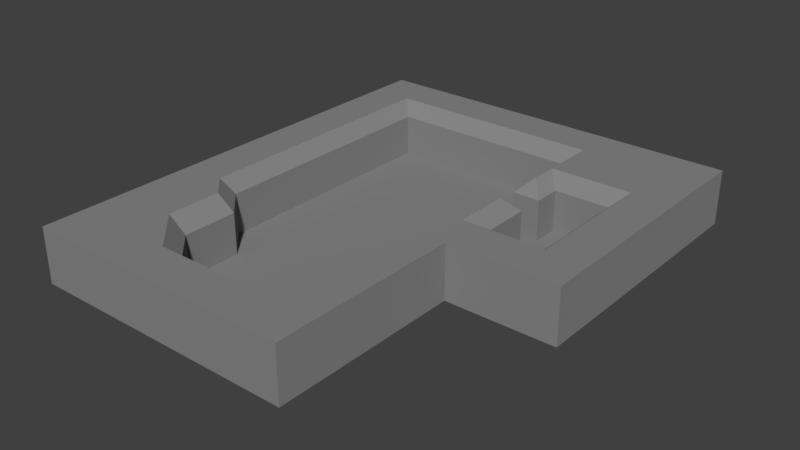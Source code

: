 # Source: World1_5.blend  (saved by Blender 2.78.0; exported with 4.5.12 LTS)
import bpy
from mathutils import Matrix  # noqa: F401  (used for matrix-valued properties, if any)

bpy.ops.wm.read_factory_settings(use_empty=True)
scene = bpy.context.scene
scene.name = 'Scene'

# ---- collections
col_collection_1 = bpy.data.collections.new('Collection 1'); scene.collection.children.link(col_collection_1)

# ---- materials (node trees are filled in below, after node groups)
mat_material = bpy.data.materials.new('Material')
mat_material.alpha_threshold = 0.0
mat_material.use_transparent_shadow = False
mat_material.diffuse_color = (0.8, 0.0, 0.0, 1.0)
mat_material.roughness = 0.5
mat_material_001 = bpy.data.materials.new('Material.001')
mat_material_001.alpha_threshold = 0.0
mat_material_001.use_transparent_shadow = False
mat_material_001.diffuse_color = (0.2529, 0.2529, 0.2529, 1.0)
mat_material_001.roughness = 0.5

# ---- material node trees

# ---- world
world_world = bpy.data.worlds.new('World'); scene.world = world_world
world_world.color = (0.05088, 0.05088, 0.05088)
world_world.use_sun_shadow = False
world_world.sun_shadow_jitter_overblur = 0.0
world_world.cycles.sampling_method = 'MANUAL'

# ---- meshes
me_cube_001 = bpy.data.meshes.new('Cube.001')
me_cube_001.from_pydata([(3.0, -10.0, 0.0), (4.0, -9.0, 0.0), (5.0, -10.0, 0.0), (5.0, -9.0, 0.0), (5.0, -10.0, 2.0), (5.0, -9.0, 2.0), (3.0, -12.0, 0.0), (5.0, -12.0, 0.0), (5.0, -12.0, 2.0), (5.0, -13.0, 0.0), (5.0, -13.0, 2.0), (5.0, -15.0, 0.0), (5.0, -15.0, 2.0), (2.0, -13.0, 0.0), (2.0, -15.0, 0.0), (2.0, -15.0, 2.0), (-1.0, -13.0, 0.0), (-1.0, -15.0, 0.0), (-1.0, -15.0, 2.0), (-3.0, -13.0, 0.0), (-3.0, -13.0, 2.0), (-3.0, -15.0, 0.0), (-3.0, -15.0, 2.0), (-2.0, -12.0, 0.0), (-3.0, -12.0, 0.0), (-3.0, -12.0, 2.0), (-2.0, -10.0, 0.0), (-3.0, -10.0, 0.0), (-3.0, -10.0, 2.0), (-3.0, -9.0, 0.0), (-5.0, -13.0, 0.0), (-5.0, -13.0, 2.0), (-5.0, -15.0, 0.0), (-5.0, -15.0, 2.0), (-5.0, -12.0, 0.0), (-5.0, -12.0, 2.0), (-5.0, -10.0, 0.0), (-5.0, -10.0, 2.0), (-5.0, -9.0, 0.0), (-5.0, -9.0, 2.0), (4.0, -5.0, 0.0), (5.0, -5.0, 0.0), (-5.0, -8.0, 2.0), (-3.0, -8.0, 0.0), (-5.0, -8.0, 0.0), (4.0, -10.0, 2.0), (4.0, -10.0, 0.0), (4.0, -12.0, 2.0), (4.0, -12.0, 0.0), (3.5, -13.0, 2.0), (3.5, -13.0, 0.0), (3.5, -15.0, 2.0), (3.5, -15.0, 0.0), (5.0, -4.0, 0.0), (4.0, -4.0, 0.0), (-5.0, -1.907e-06, 2.0), (-3.0, -1.907e-06, 0.0), (-5.0, -1.907e-06, 0.0), (-3.0, 2.0, 2.0), (-5.0, 2.0, 2.0), (-3.0, 2.0, 0.0), (-5.0, 2.0, 0.0), (4.0, -1.907e-06, 0.0), (4.0, 2.0, 0.0), (4.0, 2.0, 2.0), (5.0, -1.907e-06, 0.0), (5.0, -1.907e-06, 2.0), (5.0, 2.0, 0.0), (5.0, 2.0, 2.0), (7.0, -1.907e-06, 0.0), (7.0, -1.907e-06, 2.0), (7.0, 2.0, 0.0), (7.0, 2.0, 2.0), (4.0, -2.0, 0.0), (5.0, -2.0, 0.0), (4.0, -3.0, 0.0), (5.0, -3.0, 0.0), (9.0, -1.907e-06, 2.0), (9.0, -1.907e-06, 0.0), (7.0, -2.0, 0.0), (9.0, 2.0, 0.0), (9.0, 2.0, 2.0), (9.0, -2.0, 0.0), (9.0, -2.0, 2.0), (7.0, -6.0, 0.0), (9.0, -6.0, 0.0), (9.0, -6.0, 2.0), (7.0, -8.0, 0.0), (7.0, -8.0, 2.0), (9.0, -8.0, 0.0), (9.0, -8.0, 2.0), (5.0, -8.0, 0.0), (5.0, -8.0, 2.0), (4.0, -8.0, 0.0), (5.0, -6.0, 0.0), (4.0, -6.0, 0.0), (3.0, -10.0, 1.5), (3.569, -10.0, 2.0), (4.5, -9.069, 2.0), (4.0, -9.0, 1.5), (3.0, -12.0, 1.5), (3.569, -12.0, 2.0), (2.069, -13.5, 2.0), (2.0, -13.0, 1.5), (-1.207, -13.5, 2.0), (-1.0, -13.0, 1.5), (-2.0, -12.0, 1.5), (-2.707, -12.0, 2.0), (-2.0, -10.0, 1.5), (-2.707, -10.0, 2.0), (-3.0, -9.0, 1.5), (-3.5, -9.207, 2.0), (4.0, -5.0, 1.5), (4.5, -5.0, 2.0), (4.5, -5.0, 2.0), (5.0, -5.0, 1.5), (-3.0, -8.0, 1.5), (-3.5, -8.0, 2.0), (4.5, -4.5, 2.0), (5.0, -4.0, 1.5), (4.5, -4.5, 2.0), (4.0, -4.0, 1.5), (-3.0, -1.907e-06, 1.5), (-3.5, 0.5, 2.0), (4.0, -1.907e-06, 1.5), (4.5, 0.5, 2.0), (4.0, -2.0, 1.5), (4.5, -1.5, 2.0), (5.0, -2.0, 1.5), (4.5, -2.5, 2.0), (4.0, -3.0, 1.5), (4.5, -2.5, 2.0), (5.0, -3.0, 1.5), (7.0, -2.0, 1.5), (7.5, -1.5, 2.0), (7.0, -6.0, 1.5), (7.5, -6.5, 2.0), (4.5, -8.0, 2.0), (4.0, -8.0, 1.5), (4.0, -6.0, 1.5), (4.5, -6.5, 2.0), (5.0, -6.0, 1.5)], [], [(28, 111, 39, 37), (2, 3, 5, 4), (100, 6, 13, 103), (46, 1, 3, 2), (98, 97, 45), (103, 13, 16, 105), (2, 4, 8, 7), (45, 97, 101, 47), (46, 2, 7, 48), (50, 9, 11, 52), (47, 101, 102, 49), (48, 7, 9, 50), (7, 8, 10, 9), (51, 52, 11, 12), (9, 10, 12, 11), (15, 102, 104, 18), (13, 14, 17, 16), (49, 102, 15, 51), (20, 104, 107, 25), (14, 15, 18, 17), (16, 17, 21, 19), (25, 28, 37, 35), (20, 25, 35, 31), (105, 16, 23, 106), (17, 18, 22, 21), (108, 26, 29, 110), (16, 19, 24, 23), (106, 23, 26, 108), (18, 104, 20, 22), (26, 27, 29), (116, 110, 29, 43), (23, 24, 27, 26), (25, 107, 109, 28), (116, 43, 56, 122), (39, 111, 117, 42), (21, 22, 33, 32), (31, 30, 32, 33), (30, 31, 35, 34), (34, 35, 37, 36), (36, 37, 39, 38), (29, 27, 36, 38), (38, 39, 42, 44), (19, 21, 32, 30), (24, 19, 30, 34), (27, 24, 34, 36), (22, 20, 31, 33), (41, 40, 54, 53), (44, 42, 55, 57), (113, 114, 118, 120), (29, 38, 44, 43), (94, 95, 40, 41), (10, 49, 51, 12), (15, 14, 52, 51), (6, 48, 50, 13), (13, 50, 52, 14), (0, 46, 48, 6), (8, 47, 49, 10), (4, 45, 47, 8), (0, 1, 46), (1, 99, 138, 93), (122, 56, 62, 124), (141, 94, 41, 115), (140, 114, 113), (115, 41, 53, 119), (56, 57, 61, 60), (42, 117, 123, 55), (54, 121, 119, 53), (43, 44, 57, 56), (58, 60, 61, 59), (124, 62, 73, 126), (57, 55, 59, 61), (58, 123, 125, 64), (62, 63, 67, 65), (55, 123, 58, 59), (56, 60, 63, 62), (60, 58, 64, 63), (68, 66, 70, 72), (62, 65, 74, 73), (66, 125, 127), (63, 64, 68, 67), (83, 134, 136, 86), (67, 68, 72, 71), (65, 67, 71, 69), (77, 78, 80, 81), (127, 129, 131), (64, 125, 66, 68), (126, 73, 75, 130), (130, 75, 76, 132), (133, 79, 84, 135), (128, 74, 79, 133), (66, 127, 134, 70), (73, 74, 76, 75), (69, 71, 80, 78), (74, 128, 132, 76), (78, 77, 83, 82), (74, 65, 69, 79), (72, 70, 77, 81), (79, 82, 85, 84), (71, 72, 81, 80), (79, 69, 78, 82), (85, 86, 90, 89), (82, 83, 86, 85), (70, 134, 83, 77), (84, 94, 141, 135), (88, 87, 89, 90), (136, 140, 92, 88), (88, 92, 91, 87), (84, 85, 89, 87), (3, 1, 93, 91), (98, 45, 4, 5), (5, 3, 91, 92), (91, 93, 95, 94), (95, 93, 138, 139), (137, 92, 140), (87, 91, 94, 84), (86, 136, 88, 90), (40, 112, 121, 54), (98, 5, 92, 137), (96, 0, 6, 100), (28, 109, 111), (40, 95, 139, 112), (97, 98, 99, 96), (96, 100, 101, 97), (107, 104, 105, 106), (104, 102, 103, 105), (106, 108, 109, 107), (111, 109, 108, 110), (100, 103, 102, 101), (110, 116, 117, 111), (138, 99, 98, 137), (113, 120, 121, 112), (140, 113, 112, 139), (120, 118, 119, 121), (118, 114, 115, 119), (123, 117, 116, 122), (122, 124, 125, 123), (127, 125, 124, 126), (131, 129, 130, 132), (129, 127, 126, 130), (132, 128, 127, 131), (128, 133, 134, 127), (136, 134, 133, 135), (114, 140, 141, 115), (135, 141, 140, 136), (137, 140, 139, 138), (1, 0, 96, 99)])
me_cube_001.polygons.foreach_set('material_index', [1, 1, 1, 1, 1, 1, 1, 1, 1, 1, 1, 1, 1, 1, 1, 1, 1, 1, 1, 1, 1, 1, 1, 1, 1, 1, 1, 1, 1, 1, 1, 1, 1, 1, 1, 1, 1, 1, 1, 1, 1, 1, 1, 1, 1, 1, 1, 1, 1, 1, 1, 1, 1, 1, 1, 1, 1, 1, 1, 1, 1, 1, 1, 1, 1, 1, 1, 1, 1, 1, 1, 1, 1, 1, 1, 1, 1, 1, 1, 1, 1, 1, 1, 1, 1, 1, 1, 1, 1, 1, 1, 1, 1, 1, 1, 1, 1, 1, 1, 1, 1, 1, 1, 1, 1, 1, 1, 1, 1, 1, 1, 1, 1, 1, 1, 1, 1, 1, 1, 1, 1, 1, 1, 1, 1, 1, 1, 1, 1, 1, 1, 1, 1, 1, 1, 1, 1, 1, 1, 1, 1, 1, 1, 1, 1, 1])
_uv = me_cube_001.uv_layers.new(name='UVMap')
_uv.uv.foreach_set('vector', [-3.858, -2.24, -3.858, -2.24, -3.858, -2.24, -3.858, -2.24, -3.858, -2.24, -3.858, -2.24, -3.858, -2.24, -3.858, -2.24, -3.858, -2.24, -3.858, -2.24, -3.858, -2.24, -3.858, -2.24, -3.858, -2.24, -3.858, -2.24, -3.858, -2.24, -3.858, -2.24, -3.858, -2.24, -3.858, -2.24, -3.858, -2.24, -3.858, -2.24, -3.858, -2.24, -3.858, -2.24, -3.858, -2.24, -3.858, -2.24, -3.858, -2.24, -3.858, -2.24, -3.858, -2.24, -3.858, -2.24, -3.858, -2.24, -3.858, -2.24, -3.858, -2.24, -3.858, -2.24, -3.858, -2.24, -3.858, -2.24, -3.858, -2.24, -3.858, -2.24, -3.858, -2.24, -3.858, -2.24, -3.858, -2.24, -3.858, -2.24, -3.858, -2.24, -3.858, -2.24, -3.858, -2.24, -3.858, -2.24, -3.858, -2.24, -3.858, -2.24, -3.858, -2.24, -3.858, -2.24, -3.858, -2.24, -3.858, -2.24, -3.858, -2.24, -3.858, -2.24, -3.858, -2.24, -3.858, -2.24, -3.858, -2.24, -3.858, -2.24, -3.858, -2.24, -3.858, -2.24, -3.858, -2.24, -3.858, -2.24, -3.858, -2.24, -3.858, -2.24, -3.858, -2.24, -3.858, -2.24, -3.858, -2.24, -3.858, -2.24, -3.858, -2.24, -3.858, -2.24, -3.858, -2.24, -3.858, -2.24, -3.858, -2.24, -3.858, -2.24, -3.858, -2.24, -3.858, -2.24, -3.858, -2.24, -3.858, -2.24, -3.858, -2.24, -3.858, -2.24, -3.858, -2.24, -3.858, -2.24, -3.858, -2.24, -3.858, -2.24, -3.858, -2.24, -3.858, -2.24, -3.858, -2.24, -3.858, -2.24, -3.858, -2.24, -3.858, -2.24, -3.858, -2.24, -3.858, -2.24, -3.858, -2.24, -3.858, -2.24, -3.858, -2.24, -3.858, -2.24, -3.858, -2.24, -3.858, -2.24, -3.858, -2.24, -3.858, -2.24, -3.858, -2.24, -3.858, -2.24, -3.858, -2.24, -3.858, -2.24, -3.858, -2.24, -3.858, -2.24, -3.858, -2.24, -3.858, -2.24, -3.858, -2.24, -3.858, -2.24, -3.858, -2.24, -3.858, -2.24, -3.858, -2.24, -3.858, -2.24, -3.858, -2.24, -3.858, -2.24, -3.858, -2.24, -3.858, -2.24, -3.858, -2.24, -3.858, -2.24, -3.858, -2.24, -3.858, -2.24, -3.858, -2.24, -3.858, -2.24, -3.858, -2.24, -3.858, -2.24, -3.858, -2.24, -3.858, -2.24, -3.858, -2.24, -3.858, -2.24, -3.858, -2.24, -3.858, -2.24, -3.858, -2.24, -3.858, -2.24, -3.858, -2.24, -3.858, -2.24, -3.858, -2.24, -3.858, -2.24, -3.858, -2.24, -3.858, -2.24, -3.858, -2.24, -3.858, -2.24, -3.858, -2.24, -3.858, -2.24, -3.858, -2.24, -3.858, -2.24, -3.858, -2.24, -3.858, -2.24, -3.858, -2.24, -3.858, -2.24, -3.858, -2.24, -3.858, -2.24, -3.858, -2.24, -3.858, -2.24, -3.858, -2.24, -3.858, -2.24, -3.858, -2.24, -3.858, -2.24, -3.858, -2.24, -3.858, -2.24, -3.858, -2.24, -3.858, -2.24, -3.858, -2.24, -3.858, -2.24, -3.858, -2.24, -3.858, -2.24, -3.858, -2.24, -3.858, -2.24, -3.858, -2.24, -3.858, -2.24, -3.858, -2.24, -3.858, -2.24, -3.858, -2.24, -3.858, -2.24, -3.858, -2.24, -3.858, -2.24, -3.858, -2.24, -3.858, -2.24, -3.858, -2.24, -3.858, -2.24, -3.858, -2.24, -3.858, -2.24, -3.858, -2.24, -3.858, -2.24, -3.858, -2.24, -3.858, -2.24, -3.858, -2.24, -3.858, -2.24, -3.858, -2.24, -3.858, -2.24, -3.858, -2.24, -3.858, -2.24, -3.858, -2.24, -3.858, -2.24, -3.858, -2.24, -3.858, -2.24, -3.858, -2.24, -3.858, -2.24, -3.858, -2.24, -3.858, -2.24, -3.858, -2.24, -3.858, -2.24, -3.858, -2.24, -3.858, -2.24, -3.858, -2.24, -3.858, -2.24, -3.858, -2.24, -3.858, -2.24, -3.858, -2.24, -3.858, -2.24, -3.858, -2.24, -3.858, -2.24, -3.858, -2.24, -3.858, -2.24, -3.858, -2.24, -3.858, -2.24, -3.858, -2.24, -3.858, -2.24, -3.858, -2.24, -3.858, -2.24, -3.858, -2.24, -3.858, -2.24, -3.858, -2.24, -3.858, -2.24, -3.858, -2.24, -3.858, -2.24, -3.858, -2.24, -3.858, -2.24, -3.858, -2.24, -3.858, -2.24, -3.858, -2.24, -3.858, -2.24, -3.858, -2.24, -3.858, -2.24, -3.858, -2.24, -3.858, -2.24, -3.858, -2.24, -3.858, -2.24, -3.858, -2.24, -3.858, -2.24, -3.858, -2.24, -3.858, -2.24, -3.858, -2.24, -3.858, -2.24, -3.858, -2.24, -3.858, -2.24, -3.858, -2.24, -3.858, -2.24, -3.858, -2.24, -3.858, -2.24, -3.858, -2.24, -3.858, -2.24, -3.858, -2.24, -3.858, -2.24, -3.858, -2.24, -3.858, -2.24, -3.858, -2.24, -3.858, -2.24, -3.858, -2.24, -3.858, -2.24, -3.858, -2.24, -3.858, -2.24, -3.858, -2.24, -3.858, -2.24, -3.858, -2.24, -3.858, -2.24, -3.858, -2.24, -3.858, -2.24, -3.858, -2.24, -3.858, -2.24, -3.858, -2.24, -3.858, -2.24, -3.858, -2.24, -3.858, -2.24, -3.858, -2.24, -3.858, -2.24, -3.858, -2.24, -3.858, -2.24, -3.858, -2.24, -3.858, -2.24, -3.858, -2.24, -3.858, -2.24, -3.858, -2.24, -3.858, -2.24, -3.858, -2.24, -3.858, -2.24, -3.858, -2.24, -3.858, -2.24, -3.858, -2.24, -3.858, -2.24, -3.858, -2.24, -3.858, -2.24, -3.858, -2.24, -3.858, -2.24, -3.858, -2.24, -3.858, -2.24, -3.858, -2.24, -3.858, -2.24, -3.858, -2.24, -3.858, -2.24, -3.858, -2.24, -3.858, -2.24, -3.858, -2.24, -3.858, -2.24, -3.858, -2.24, -3.858, -2.24, -3.858, -2.24, -3.858, -2.24, -3.858, -2.24, -3.858, -2.24, -3.858, -2.24, -3.858, -2.24, -3.858, -2.24, -3.858, -2.24, -3.858, -2.24, -3.858, -2.24, -3.858, -2.24, -3.858, -2.24, -3.858, -2.24, -3.858, -2.24, -3.858, -2.24, -3.858, -2.24, -3.858, -2.24, -3.858, -2.24, -3.858, -2.24, -3.858, -2.24, -3.858, -2.24, -3.858, -2.24, -3.858, -2.24, -3.858, -2.24, -3.858, -2.24, -3.858, -2.24, -3.858, -2.24, -3.858, -2.24, -3.858, -2.24, -3.858, -2.24, -3.858, -2.24, -3.858, -2.24, -3.858, -2.24, -3.858, -2.24, -3.858, -2.24, -3.858, -2.24, -3.858, -2.24, -3.858, -2.24, -3.858, -2.24, -3.858, -2.24, -3.858, -2.24, -3.858, -2.24, -3.858, -2.24, -3.858, -2.24, -3.858, -2.24, -3.858, -2.24, -3.858, -2.24, -3.858, -2.24, -3.858, -2.24, -3.858, -2.24, -3.858, -2.24, -3.858, -2.24, -3.858, -2.24, -3.858, -2.24, -3.858, -2.24, -3.858, -2.24, -3.858, -2.24, -3.858, -2.24, -3.858, -2.24, -3.858, -2.24, -3.858, -2.24, -3.858, -2.24, -3.858, -2.24, -3.858, -2.24, -3.858, -2.24, -3.858, -2.24, -3.858, -2.24, -3.858, -2.24, -3.858, -2.24, -3.858, -2.24, -3.858, -2.24, -3.858, -2.24, -3.858, -2.24, -3.858, -2.24, -3.858, -2.24, -3.858, -2.24, -3.858, -2.24, -3.858, -2.24, -3.858, -2.24, -3.858, -2.24, -3.858, -2.24, -3.858, -2.24, -3.858, -2.24, -3.858, -2.24, -3.858, -2.24, -3.858, -2.24, -3.858, -2.24, -3.858, -2.24, -3.858, -2.24, -3.858, -2.24, -3.858, -2.24, -3.858, -2.24, -3.858, -2.24, -3.858, -2.24, -3.858, -2.24, -3.858, -2.24, -3.858, -2.24, -3.858, -2.24, -3.858, -2.24, -3.858, -2.24, -3.858, -2.24, -3.858, -2.24, -3.858, -2.24, -3.858, -2.24, -3.858, -2.24, -3.858, -2.24, -3.858, -2.24, -3.858, -2.24, -3.858, -2.24, -3.858, -2.24, -3.858, -2.24, -3.858, -2.24, -3.858, -2.24, -3.858, -2.24, -3.858, -2.24, -3.858, -2.24, -3.858, -2.24, -3.858, -2.24, -3.858, -2.24, -3.858, -2.24, -3.858, -2.24, -3.858, -2.24, -3.858, -2.24, -3.858, -2.24, -3.858, -2.24, -3.858, -2.24, -3.858, -2.24, -3.858, -2.24, -3.858, -2.24, -3.858, -2.24, -3.858, -2.24, -3.858, -2.24, -3.858, -2.24, -3.858, -2.24, -3.858, -2.24, -3.858, -2.24, -3.858, -2.24, -3.858, -2.24, -3.858, -2.24, -3.858, -2.24, -3.858, -2.24, -3.858, -2.24, -3.858, -2.24, -3.858, -2.24, -3.858, -2.24, -3.858, -2.24, -3.858, -2.24, -3.858, -2.24, -3.858, -2.24, -3.858, -2.24, -3.858, -2.24, -3.858, -2.24, -3.858, -2.24, -3.858, -2.24, -3.858, -2.24, -3.858, -2.24, -3.858, -2.24, -3.858, -2.24, -3.858, -2.24, -3.858, -2.24, -3.858, -2.24, -3.858, -2.24, -3.858, -2.24, -3.858, -2.24, -3.858, -2.24, -3.858, -2.24, -3.858, -2.24, -3.858, -2.24, -3.858, -2.24, -3.858, -2.24, -3.858, -2.24, -3.858, -2.24, -3.858, -2.24, -3.858, -2.24, -3.858, -2.24, -3.858, -2.24, -3.858, -2.24, -3.858, -2.24, -3.858, -2.24, -3.858, -2.24, -3.858, -2.24, -3.858, -2.24, -3.858, -2.24, -3.858, -2.24, -3.858, -2.24, -3.858, -2.24, -3.858, -2.24, -3.858, -2.24, -3.858, -2.24, -3.858, -2.24, -3.858, -2.24, -3.858, -2.24, -3.858, -2.24, -3.858, -2.24, -3.858, -2.24, -3.858, -2.24, -3.858, -2.24, -3.858, -2.24, -3.858, -2.24, -3.858, -2.24, -3.858, -2.24, -3.858, -2.24, -3.858, -2.24, -3.858, -2.24, -3.858, -2.24, -3.858, -2.24, -3.858, -2.24, -3.858, -2.24, -3.858, -2.24, -3.858, -2.24, -3.858, -2.24, -3.858, -2.24, -3.858, -2.24, -3.858, -2.24, -3.858, -2.24, -3.858, -2.24, -3.858, -2.24, -3.858, -2.24, -3.858, -2.24, -3.858, -2.24, -3.858, -2.24, -3.858, -2.24, -3.858, -2.24, -3.858, -2.24, -3.858, -2.24, -3.858, -2.24, -3.858, -2.24, -3.858, -2.24, -3.858, -2.24, -3.858, -2.24, -3.858, -2.24, -3.858, -2.24, -3.858, -2.24, -3.858, -2.24, -3.858, -2.24, -3.858, -2.24, -3.858, -2.24, -3.858, -2.24, -3.858, -2.24, -3.858, -2.24, -3.858, -2.24, -3.858, -2.24, -3.858, -2.24, -3.858, -2.24, -3.858, -2.24, -3.858, -2.24, -3.858, -2.24, -3.858, -2.24, -3.858, -2.24, -3.858, -2.24, -3.858, -2.24, -3.858, -2.24, -3.858, -2.24, -3.858, -2.24, -3.858, -2.24, -3.858, -2.24, -3.858, -2.24, -3.858, -2.24, -3.858, -2.24, -3.858, -2.24, -3.858, -2.24, -3.858, -2.24, -3.858, -2.24, -3.858, -2.24, -3.858, -2.24, -3.858, -2.24, -3.858, -2.24, -3.858, -2.24, -3.858, -2.24, -3.858, -2.24, -3.858, -2.24, -3.858, -2.24])
me_cube_001.materials.append(mat_material)
me_cube_001.materials.append(mat_material_001)
me_cube_001.use_remesh_preserve_volume = False
me_cube_001.use_remesh_preserve_attributes = False
me_cube_001.use_mirror_vertex_groups = False
me_cube_001.update()
me_cube = bpy.data.meshes.new('Cube')
me_cube.from_pydata([(-2.0, -3.0, 0.0), (-2.0, -4.0, 0.0), (4.0, -3.0, 0.0), (4.0, -4.0, 0.0), (-2.0, -10.0, 0.0), (-2.0, -1.907e-06, 0.0), (4.0, 0.0, 0.0), (-3.0, -3.0, 0.0), (-3.0, -4.0, 0.0), (-3.0, -2.623e-06, 0.0), (3.0, -3.0, 0.0), (3.0, -4.0, 0.0), (3.0, -1.669e-06, 0.0), (2.0, -3.0, 0.0), (2.0, -4.0, 0.0), (2.0, -1.669e-06, 0.0), (-1.0, -3.0, 0.0), (-1.0, -1.907e-06, 0.0), (-1.0, -4.0, 0.0), (-1.0, -10.0, 0.0), (3.0, -10.0, 0.0), (5.0, -3.0, 0.0), (5.0, -4.0, 0.0), (2.0, -10.0, 0.0), (6.0, -3.0, 0.0), (6.0, -4.0, 0.0), (5.0, -6.0, 0.0), (6.0, -6.0, 0.0), (5.0, -2.0, 0.0), (6.0, -2.0, 0.0), (7.0, -3.0, 0.0), (7.0, -4.0, 0.0), (7.0, -6.0, 0.0), (7.0, -2.0, 0.0), (3.0, -12.0, 0.0), (2.0, -12.0, 0.0), (2.0, -13.0, 0.0), (-2.0, -12.0, 0.0), (-1.0, -12.0, 0.0), (-1.0, -13.0, 0.0), (4.0, -5.0, 0.0), (-2.0, -5.0, 0.0), (-3.0, -5.0, 0.0), (-1.0, -5.0, 0.0), (3.0, -5.0, 0.0), (2.0, -5.0, 0.0), (4.0, -10.0, 0.0), (-3.0, -10.0, 0.0)], [], [(10, 2, 6, 12), (0, 5, 9, 7), (41, 1, 8, 42), (1, 0, 7, 8), (3, 2, 10, 11), (11, 10, 13, 14), (44, 11, 14, 45), (10, 12, 15, 13), (41, 43, 18, 1), (17, 16, 13, 15), (18, 14, 13, 16), (43, 45, 14, 18), (1, 18, 16, 0), (5, 0, 16, 17), (2, 3, 22, 21), (21, 22, 25, 24), (25, 22, 26, 27), (21, 24, 29, 28), (29, 24, 30, 33), (25, 27, 32, 31), (24, 25, 31, 30), (20, 23, 35, 34), (34, 35, 36), (19, 4, 37, 38), (38, 37, 39), (38, 39, 36, 35), (3, 11, 44, 40), (45, 43, 19, 23), (45, 23, 20, 44), (44, 20, 46, 40), (19, 43, 41, 4), (4, 41, 42, 47), (23, 19, 38, 35)])
me_cube.polygons.foreach_set('material_index', [1, 1, 1, 1, 1, 1, 1, 1, 1, 1, 1, 1, 1, 1, 1, 1, 1, 1, 1, 1, 1, 1, 1, 1, 1, 1, 1, 1, 1, 1, 1, 1, 1])
_uv = me_cube.uv_layers.new(name='UVMap')
_uv.uv.foreach_set('vector', [1.99, -0.8725, 1.977, -1.41, 3.584, -1.447, 3.596, -0.9094, 2.051, 1.815, 3.657, 1.779, 3.669, 2.316, 2.063, 2.353, 0.9799, 1.84, 1.515, 1.828, 1.528, 2.365, 0.9921, 2.378, 1.515, 1.828, 2.051, 1.815, 2.063, 2.353, 1.528, 2.365, 1.442, -1.398, 1.977, -1.41, 1.99, -0.8725, 1.454, -0.8602, 1.454, -0.8602, 1.99, -0.8725, 2.002, -0.3349, 1.466, -0.3226, 0.9187, -0.8479, 1.454, -0.8602, 1.466, -0.3226, 0.9309, -0.3104, 1.99, -0.8725, 3.596, -0.9094, 3.608, -0.3718, 2.002, -0.3349, 0.9799, 1.84, 0.9677, 1.302, 1.503, 1.29, 1.515, 1.828, 3.645, 1.241, 2.039, 1.278, 2.002, -0.3349, 3.608, -0.3718, 1.503, 1.29, 1.466, -0.3226, 2.002, -0.3349, 2.039, 1.278, 0.9677, 1.302, 0.9309, -0.3104, 1.466, -0.3226, 1.503, 1.29, 1.515, 1.828, 1.503, 1.29, 2.039, 1.278, 2.051, 1.815, 3.657, 1.779, 2.051, 1.815, 2.039, 1.278, 3.645, 1.241, 1.977, -1.41, 1.442, -1.398, 1.43, -1.935, 1.965, -1.948, 1.965, -1.948, 1.43, -1.935, 1.417, -2.473, 1.953, -2.485, 1.417, -2.473, 1.43, -1.935, 0.3588, -1.911, 0.3465, -2.448, 1.965, -1.948, 1.953, -2.485, 2.488, -2.498, 2.501, -1.96, 2.488, -2.498, 1.953, -2.485, 1.941, -3.023, 2.476, -3.035, 1.417, -2.473, 0.3465, -2.448, 0.3343, -2.986, 1.405, -3.011, 1.953, -2.485, 1.417, -2.473, 1.405, -3.011, 1.941, -3.023, -1.759, -0.7865, -1.746, -0.2489, -2.817, -0.2243, -2.829, -0.7619, -2.829, -0.7619, -2.817, -0.2243, -3.353, -0.212, -1.71, 1.364, -1.697, 1.902, -2.768, 1.926, -2.78, 1.388, -2.78, 1.388, -2.768, 1.926, -3.316, 1.401, -2.78, 1.388, -3.316, 1.401, -3.353, -0.212, -2.817, -0.2243, 1.442, -1.398, 1.454, -0.8602, 0.9187, -0.8479, 0.9064, -1.386, 0.9309, -0.3104, 0.9677, 1.302, -1.71, 1.364, -1.746, -0.2489, 0.9309, -0.3104, -1.746, -0.2489, -1.759, -0.7865, 0.9187, -0.8479, 0.9187, -0.8479, -1.759, -0.7865, -1.771, -1.324, 0.9064, -1.386, -1.71, 1.364, 0.9677, 1.302, 0.9799, 1.84, -1.697, 1.902, -1.697, 1.902, 0.9799, 1.84, 0.9921, 2.378, -1.685, 2.439, -1.746, -0.2489, -1.71, 1.364, -2.78, 1.388, -2.817, -0.2243])
me_cube.materials.append(mat_material)
me_cube.materials.append(mat_material_001)
me_cube.use_remesh_preserve_volume = False
me_cube.use_remesh_preserve_attributes = False
me_cube.use_mirror_vertex_groups = False
me_cube.update()

# ---- objects
ob_cube_001 = bpy.data.objects.new('Cube.001', me_cube_001)
ob_cube = bpy.data.objects.new('Cube', me_cube)

# ---- transforms, parenting, visibility, modifiers, constraints
ob_cube_001.location = (0.0, 0.0, 0.0)
ob_cube_001.lineart.crease_threshold = 0.0
ob_cube.location = (0.0, 0.0, 0.0)
ob_cube.lineart.crease_threshold = 0.0

# ---- collection membership
col_collection_1.objects.link(ob_cube_001)
col_collection_1.objects.link(ob_cube)

# ---- scene / render settings (as saved in the file)
scene.frame_start = 1; scene.frame_end = 250; scene.frame_set(174)
scene.render.engine = 'BLENDER_EEVEE_NEXT'
scene.render.image_settings.color_depth = '16'
scene.render.dither_intensity = 0.0
scene.render.film_transparent = True
scene.cycles.use_denoising = False
scene.cycles.samples = 128
scene.cycles.sampling_pattern = 'TABULATED_SOBOL'
scene.cycles.light_sampling_threshold = 0.0
scene.cycles.use_adaptive_sampling = False
scene.cycles.use_light_tree = False
scene.cycles.blur_glossy = 0.0
scene.cycles.sample_clamp_indirect = 0.0
scene.view_settings.view_transform = 'Standard'
bpy.context.view_layer.update()

# ---- added for rendering (the .blend has no active camera and no usable light): camera, sun
cam_auto = bpy.data.cameras.new('AutoCamera')
cam_auto.lens = 50.0
cam_auto.sensor_width = 36.0
cam_auto.clip_end = 1000.0
ob_auto_camera = bpy.data.objects.new('AutoCamera', cam_auto)
scene.collection.objects.link(ob_auto_camera)
ob_auto_camera.location = (22.4598, -31.0518, 17.3678)
ob_auto_camera.rotation_euler = (1.09748, -7.21219e-08, 0.694738)
scene.camera = ob_auto_camera
light_auto_sun = bpy.data.lights.new('AutoSun', 'SUN')
light_auto_sun.energy = 3.0
light_auto_sun.angle = 0.0523599
ob_auto_sun = bpy.data.objects.new('AutoSun', light_auto_sun)
scene.collection.objects.link(ob_auto_sun)
ob_auto_sun.rotation_euler = (0.872665, 0.174533, 0.523599)
bpy.context.view_layer.update()

